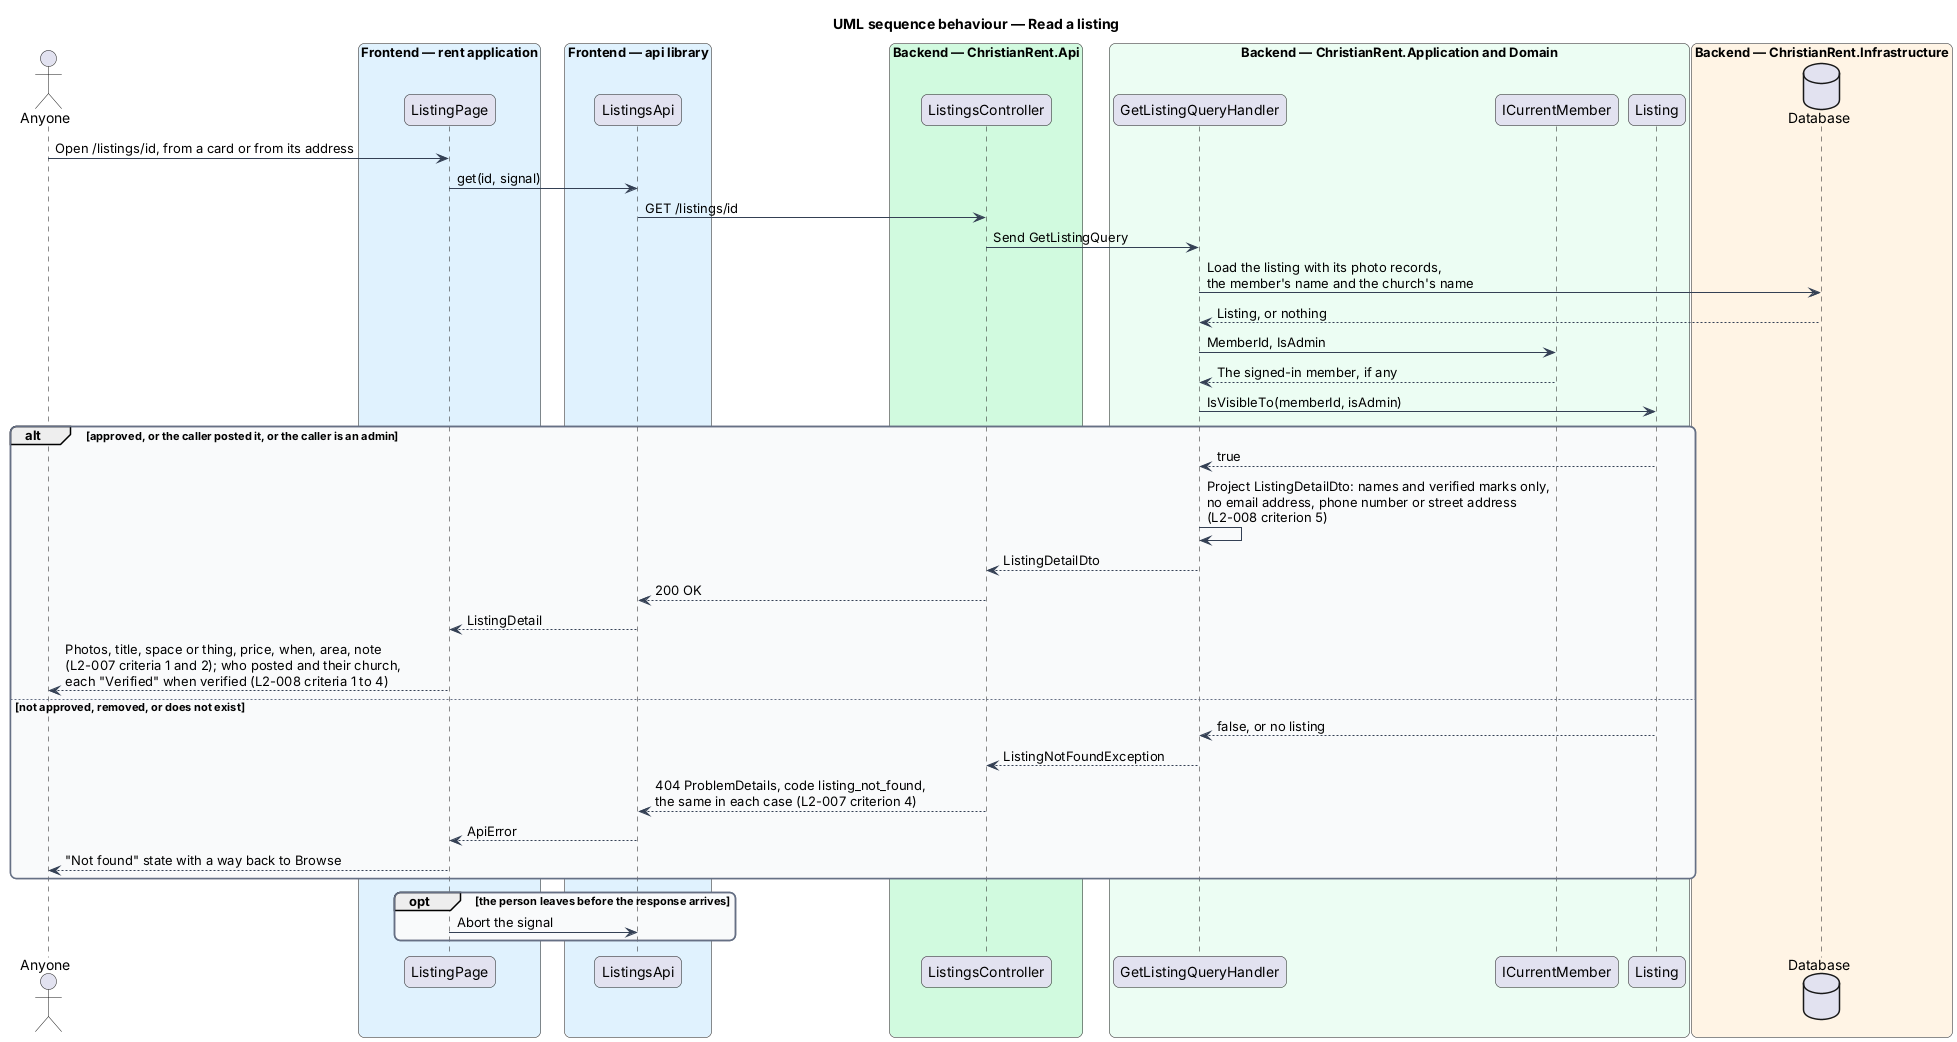

The diagram above was rendered by PlantUML. Its source (embedded in the PNG):
@startuml
title UML sequence behaviour — Read a listing
skinparam backgroundColor #FFFFFF
skinparam shadowing false
skinparam roundcorner 12
skinparam defaultFontName Arial
skinparam ArrowColor #344054
skinparam rectangle {
  BorderColor #344054
  FontColor #101828
}
skinparam package {
  BorderColor #667085
  FontColor #101828
  BackgroundColor #F9FAFB
}
actor "Anyone" as actor
box "Frontend — rent application" #E0F2FE
  participant "ListingPage" as page
end box
box "Frontend — api library" #E0F2FE
  participant "ListingsApi" as client
end box
box "Backend — ChristianRent.Api" #D1FADF
  participant "ListingsController" as controller
end box
box "Backend — ChristianRent.Application and Domain" #ECFDF3
  participant "GetListingQueryHandler" as handler
  participant "ICurrentMember" as current
  participant "Listing" as entity
end box
box "Backend — ChristianRent.Infrastructure" #FFF4E5
  database "Database" as db
end box
actor -> page : Open /listings/id, from a card or from its address
page -> client : get(id, signal)
client -> controller : GET /listings/id
controller -> handler : Send GetListingQuery
handler -> db : Load the listing with its photo records,\nthe member's name and the church's name
db --> handler : Listing, or nothing
handler -> current : MemberId, IsAdmin
current --> handler : The signed-in member, if any
handler -> entity : IsVisibleTo(memberId, isAdmin)
alt approved, or the caller posted it, or the caller is an admin
  entity --> handler : true
  handler -> handler : Project ListingDetailDto: names and verified marks only,\nno email address, phone number or street address\n(L2-008 criterion 5)
  handler --> controller : ListingDetailDto
  controller --> client : 200 OK
  client --> page : ListingDetail
  page --> actor : Photos, title, space or thing, price, when, area, note\n(L2-007 criteria 1 and 2); who posted and their church,\neach "Verified" when verified (L2-008 criteria 1 to 4)
else not approved, removed, or does not exist
  entity --> handler : false, or no listing
  handler --> controller : ListingNotFoundException
  controller --> client : 404 ProblemDetails, code listing_not_found,\nthe same in each case (L2-007 criterion 4)
  client --> page : ApiError
  page --> actor : "Not found" state with a way back to Browse
end
opt the person leaves before the response arrives
  page -> client : Abort the signal
end
@enduml